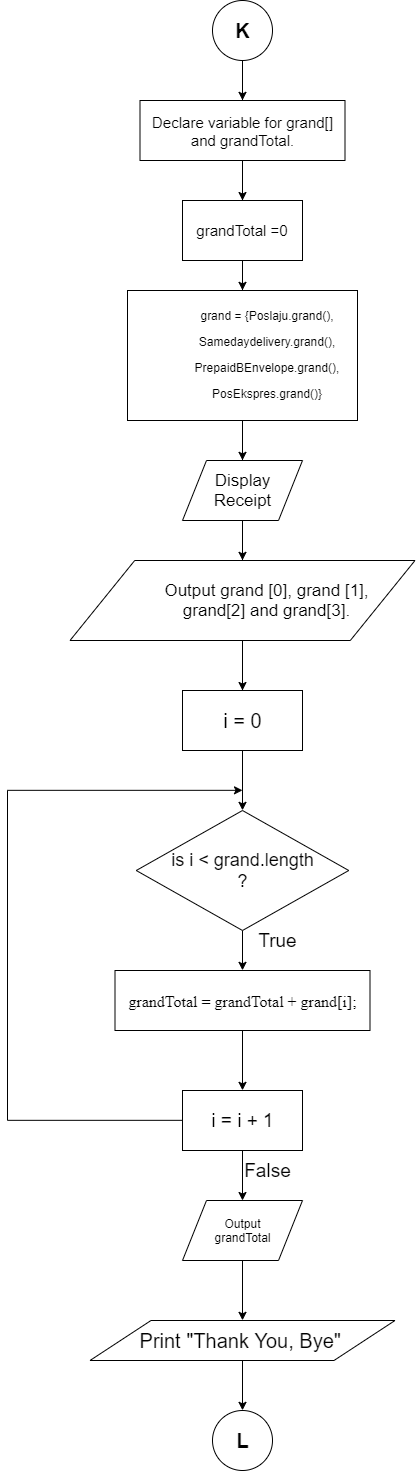

The diagram above was exported from draw.io. Its source (the exported page's mxGraphModel, read from the mxfile embedded in the PNG):
<mxGraphModel dx="865" dy="456" grid="1" gridSize="10" guides="1" tooltips="1" connect="1" arrows="1" fold="1" page="1" pageScale="1" pageWidth="850" pageHeight="1100" math="0" shadow="0">
  <root>
    <mxCell id="0" />
    <mxCell id="1" parent="0" />
    <mxCell id="gYAD3d4qsZog-RM5H-F9-5" style="edgeStyle=orthogonalEdgeStyle;rounded=0;orthogonalLoop=1;jettySize=auto;html=1;exitX=0.5;exitY=1;exitDx=0;exitDy=0;entryX=0.5;entryY=0;entryDx=0;entryDy=0;" parent="1" target="gYAD3d4qsZog-RM5H-F9-4" edge="1">
      <mxGeometry relative="1" as="geometry">
        <mxPoint x="425" y="1360" as="sourcePoint" />
      </mxGeometry>
    </mxCell>
    <mxCell id="BJIK8_S4EDhWIUS-g62q-2" style="edgeStyle=orthogonalEdgeStyle;rounded=0;orthogonalLoop=1;jettySize=auto;html=1;exitX=0.5;exitY=1;exitDx=0;exitDy=0;entryX=0.5;entryY=0;entryDx=0;entryDy=0;" edge="1" parent="1" source="gYAD3d4qsZog-RM5H-F9-1" target="BJIK8_S4EDhWIUS-g62q-1">
      <mxGeometry relative="1" as="geometry" />
    </mxCell>
    <mxCell id="gYAD3d4qsZog-RM5H-F9-1" value="&lt;font style=&quot;font-size: 20px&quot;&gt;&lt;b&gt;K&lt;/b&gt;&lt;/font&gt;" style="ellipse;whiteSpace=wrap;html=1;aspect=fixed;" parent="1" vertex="1">
      <mxGeometry x="395" y="40" width="60" height="60" as="geometry" />
    </mxCell>
    <mxCell id="gYAD3d4qsZog-RM5H-F9-7" style="edgeStyle=orthogonalEdgeStyle;rounded=0;orthogonalLoop=1;jettySize=auto;html=1;exitX=0.5;exitY=1;exitDx=0;exitDy=0;entryX=0.5;entryY=0;entryDx=0;entryDy=0;" parent="1" source="gYAD3d4qsZog-RM5H-F9-4" target="gYAD3d4qsZog-RM5H-F9-6" edge="1">
      <mxGeometry relative="1" as="geometry" />
    </mxCell>
    <mxCell id="gYAD3d4qsZog-RM5H-F9-4" value="&lt;font style=&quot;font-size: 20px&quot;&gt;Print &quot;Thank You, Bye&quot;&amp;nbsp;&lt;/font&gt;" style="shape=parallelogram;perimeter=parallelogramPerimeter;whiteSpace=wrap;html=1;" parent="1" vertex="1">
      <mxGeometry x="272.5" y="1360" width="305" height="40" as="geometry" />
    </mxCell>
    <mxCell id="gYAD3d4qsZog-RM5H-F9-6" value="&lt;font style=&quot;font-size: 20px&quot;&gt;&lt;b&gt;L&lt;/b&gt;&lt;/font&gt;" style="ellipse;whiteSpace=wrap;html=1;aspect=fixed;" parent="1" vertex="1">
      <mxGeometry x="395" y="1450" width="60" height="60" as="geometry" />
    </mxCell>
    <mxCell id="BJIK8_S4EDhWIUS-g62q-4" style="edgeStyle=orthogonalEdgeStyle;rounded=0;orthogonalLoop=1;jettySize=auto;html=1;exitX=0.5;exitY=1;exitDx=0;exitDy=0;" edge="1" parent="1" source="BJIK8_S4EDhWIUS-g62q-1">
      <mxGeometry relative="1" as="geometry">
        <mxPoint x="425" y="240" as="targetPoint" />
      </mxGeometry>
    </mxCell>
    <mxCell id="BJIK8_S4EDhWIUS-g62q-7" style="edgeStyle=orthogonalEdgeStyle;rounded=0;orthogonalLoop=1;jettySize=auto;html=1;exitX=0.5;exitY=1;exitDx=0;exitDy=0;" edge="1" parent="1" source="BJIK8_S4EDhWIUS-g62q-3">
      <mxGeometry relative="1" as="geometry">
        <mxPoint x="425" y="330" as="targetPoint" />
      </mxGeometry>
    </mxCell>
    <mxCell id="BJIK8_S4EDhWIUS-g62q-11" style="edgeStyle=orthogonalEdgeStyle;rounded=0;orthogonalLoop=1;jettySize=auto;html=1;exitX=0.5;exitY=1;exitDx=0;exitDy=0;entryX=0.5;entryY=0;entryDx=0;entryDy=0;" edge="1" parent="1" source="BJIK8_S4EDhWIUS-g62q-6" target="BJIK8_S4EDhWIUS-g62q-10">
      <mxGeometry relative="1" as="geometry" />
    </mxCell>
    <mxCell id="BJIK8_S4EDhWIUS-g62q-21" style="edgeStyle=orthogonalEdgeStyle;rounded=0;orthogonalLoop=1;jettySize=auto;html=1;exitX=0.5;exitY=1;exitDx=0;exitDy=0;entryX=0.5;entryY=0;entryDx=0;entryDy=0;" edge="1" parent="1" source="BJIK8_S4EDhWIUS-g62q-14" target="BJIK8_S4EDhWIUS-g62q-20">
      <mxGeometry relative="1" as="geometry" />
    </mxCell>
    <mxCell id="BJIK8_S4EDhWIUS-g62q-14" value="&lt;font style=&quot;font-size: 18px&quot;&gt;is i &amp;lt; grand.length&lt;br&gt;?&lt;/font&gt;" style="rhombus;whiteSpace=wrap;html=1;" vertex="1" parent="1">
      <mxGeometry x="318.75" y="850" width="212.5" height="120" as="geometry" />
    </mxCell>
    <mxCell id="BJIK8_S4EDhWIUS-g62q-15" style="edgeStyle=orthogonalEdgeStyle;rounded=0;orthogonalLoop=1;jettySize=auto;html=1;exitX=0.5;exitY=1;exitDx=0;exitDy=0;entryX=0.5;entryY=0;entryDx=0;entryDy=0;" edge="1" parent="1" source="gYAD3d4qsZog-RM5H-F9-1" target="BJIK8_S4EDhWIUS-g62q-14">
      <mxGeometry relative="1" as="geometry">
        <mxPoint x="425" y="100" as="sourcePoint" />
        <mxPoint x="425" y="930" as="targetPoint" />
      </mxGeometry>
    </mxCell>
    <mxCell id="BJIK8_S4EDhWIUS-g62q-13" value="&lt;font style=&quot;font-size: 20px&quot;&gt;i = 0&lt;/font&gt;" style="rounded=0;whiteSpace=wrap;html=1;" vertex="1" parent="1">
      <mxGeometry x="365" y="730" width="120" height="60" as="geometry" />
    </mxCell>
    <mxCell id="BJIK8_S4EDhWIUS-g62q-1" value="&lt;font style=&quot;font-size: 15px&quot;&gt;Declare variable for grand[] and grandTotal.&lt;/font&gt;" style="rounded=0;whiteSpace=wrap;html=1;" vertex="1" parent="1">
      <mxGeometry x="322.5" y="140" width="205" height="60" as="geometry" />
    </mxCell>
    <mxCell id="BJIK8_S4EDhWIUS-g62q-3" value="&lt;font style=&quot;font-size: 15px&quot;&gt;grandTotal =0&lt;/font&gt;" style="rounded=0;whiteSpace=wrap;html=1;" vertex="1" parent="1">
      <mxGeometry x="365" y="240" width="120" height="60" as="geometry" />
    </mxCell>
    <mxCell id="BJIK8_S4EDhWIUS-g62q-6" value="&lt;p class=&quot;MsoNormal&quot; style=&quot;margin-left: 0.5in&quot;&gt;grand = {Poslaju.grand(),&lt;/p&gt;&lt;p class=&quot;MsoNormal&quot; style=&quot;margin-left: 0.5in&quot;&gt;Samedaydelivery.grand(),&lt;/p&gt;&lt;p class=&quot;MsoNormal&quot; style=&quot;margin-left: 0.5in&quot;&gt;PrepaidBEnvelope.grand(),&lt;/p&gt;&lt;p class=&quot;MsoNormal&quot; style=&quot;margin-left: 0.5in&quot;&gt;PosEkspres.grand()}&lt;/p&gt;" style="rounded=0;whiteSpace=wrap;html=1;" vertex="1" parent="1">
      <mxGeometry x="310" y="330" width="230" height="130" as="geometry" />
    </mxCell>
    <mxCell id="BJIK8_S4EDhWIUS-g62q-16" style="edgeStyle=orthogonalEdgeStyle;rounded=0;orthogonalLoop=1;jettySize=auto;html=1;exitX=0.5;exitY=1;exitDx=0;exitDy=0;entryX=0.5;entryY=0;entryDx=0;entryDy=0;" edge="1" parent="1" source="BJIK8_S4EDhWIUS-g62q-10" target="BJIK8_S4EDhWIUS-g62q-12">
      <mxGeometry relative="1" as="geometry" />
    </mxCell>
    <mxCell id="BJIK8_S4EDhWIUS-g62q-10" value="&lt;font style=&quot;font-size: 17px&quot;&gt;Display &lt;br&gt;Receipt&lt;/font&gt;" style="shape=parallelogram;perimeter=parallelogramPerimeter;whiteSpace=wrap;html=1;" vertex="1" parent="1">
      <mxGeometry x="365" y="500" width="120" height="60" as="geometry" />
    </mxCell>
    <mxCell id="BJIK8_S4EDhWIUS-g62q-17" style="edgeStyle=orthogonalEdgeStyle;rounded=0;orthogonalLoop=1;jettySize=auto;html=1;exitX=0.5;exitY=1;exitDx=0;exitDy=0;" edge="1" parent="1" source="BJIK8_S4EDhWIUS-g62q-12">
      <mxGeometry relative="1" as="geometry">
        <mxPoint x="425" y="730" as="targetPoint" />
      </mxGeometry>
    </mxCell>
    <mxCell id="BJIK8_S4EDhWIUS-g62q-12" value="&lt;p class=&quot;MsoNormal&quot; style=&quot;margin-left: 0.5in ; font-size: 17px&quot;&gt;Output grand [0], grand [1],&lt;br&gt;grand[2] and grand[3].&lt;/p&gt;" style="shape=parallelogram;perimeter=parallelogramPerimeter;whiteSpace=wrap;html=1;size=0.18752677671370968;" vertex="1" parent="1">
      <mxGeometry x="252.5" y="600" width="345" height="80" as="geometry" />
    </mxCell>
    <mxCell id="BJIK8_S4EDhWIUS-g62q-23" style="edgeStyle=orthogonalEdgeStyle;rounded=0;orthogonalLoop=1;jettySize=auto;html=1;exitX=0.5;exitY=1;exitDx=0;exitDy=0;entryX=0.5;entryY=0;entryDx=0;entryDy=0;" edge="1" parent="1" source="BJIK8_S4EDhWIUS-g62q-20" target="BJIK8_S4EDhWIUS-g62q-22">
      <mxGeometry relative="1" as="geometry" />
    </mxCell>
    <mxCell id="BJIK8_S4EDhWIUS-g62q-20" value="&lt;span style=&quot;font-size: 12.0pt ; line-height: 107% ; font-family: &amp;#34;times new roman&amp;#34; , &amp;#34;serif&amp;#34;&quot;&gt;grandTotal = grandTotal + grand[i];&lt;/span&gt;" style="rounded=0;whiteSpace=wrap;html=1;" vertex="1" parent="1">
      <mxGeometry x="297.5" y="1010" width="255" height="60" as="geometry" />
    </mxCell>
    <mxCell id="BJIK8_S4EDhWIUS-g62q-24" style="edgeStyle=orthogonalEdgeStyle;rounded=0;orthogonalLoop=1;jettySize=auto;html=1;exitX=0;exitY=0.5;exitDx=0;exitDy=0;" edge="1" parent="1" source="BJIK8_S4EDhWIUS-g62q-22">
      <mxGeometry relative="1" as="geometry">
        <mxPoint x="425" y="830" as="targetPoint" />
        <Array as="points">
          <mxPoint x="190" y="1160" />
          <mxPoint x="190" y="830" />
        </Array>
      </mxGeometry>
    </mxCell>
    <mxCell id="BJIK8_S4EDhWIUS-g62q-26" style="edgeStyle=orthogonalEdgeStyle;rounded=0;orthogonalLoop=1;jettySize=auto;html=1;exitX=0.5;exitY=1;exitDx=0;exitDy=0;" edge="1" parent="1" source="BJIK8_S4EDhWIUS-g62q-22">
      <mxGeometry relative="1" as="geometry">
        <mxPoint x="425" y="1240" as="targetPoint" />
      </mxGeometry>
    </mxCell>
    <mxCell id="BJIK8_S4EDhWIUS-g62q-22" value="&lt;font style=&quot;font-size: 19px&quot;&gt;i = i + 1&lt;/font&gt;" style="rounded=0;whiteSpace=wrap;html=1;" vertex="1" parent="1">
      <mxGeometry x="365" y="1130" width="120" height="60" as="geometry" />
    </mxCell>
    <mxCell id="BJIK8_S4EDhWIUS-g62q-25" value="&lt;font style=&quot;font-size: 19px&quot;&gt;True&lt;/font&gt;" style="text;html=1;strokeColor=none;fillColor=none;align=center;verticalAlign=middle;whiteSpace=wrap;rounded=0;" vertex="1" parent="1">
      <mxGeometry x="440" y="970" width="40" height="20" as="geometry" />
    </mxCell>
    <mxCell id="BJIK8_S4EDhWIUS-g62q-28" style="edgeStyle=orthogonalEdgeStyle;rounded=0;orthogonalLoop=1;jettySize=auto;html=1;exitX=0.5;exitY=1;exitDx=0;exitDy=0;entryX=0.5;entryY=0;entryDx=0;entryDy=0;" edge="1" parent="1" source="BJIK8_S4EDhWIUS-g62q-27" target="gYAD3d4qsZog-RM5H-F9-4">
      <mxGeometry relative="1" as="geometry" />
    </mxCell>
    <mxCell id="BJIK8_S4EDhWIUS-g62q-27" value="Output&lt;br&gt;grandTotal" style="shape=parallelogram;perimeter=parallelogramPerimeter;whiteSpace=wrap;html=1;" vertex="1" parent="1">
      <mxGeometry x="365" y="1240" width="120" height="60" as="geometry" />
    </mxCell>
    <mxCell id="BJIK8_S4EDhWIUS-g62q-29" value="&lt;font style=&quot;font-size: 19px&quot;&gt;False&lt;/font&gt;" style="text;html=1;strokeColor=none;fillColor=none;align=center;verticalAlign=middle;whiteSpace=wrap;rounded=0;" vertex="1" parent="1">
      <mxGeometry x="430" y="1200" width="40" height="20" as="geometry" />
    </mxCell>
  </root>
</mxGraphModel>